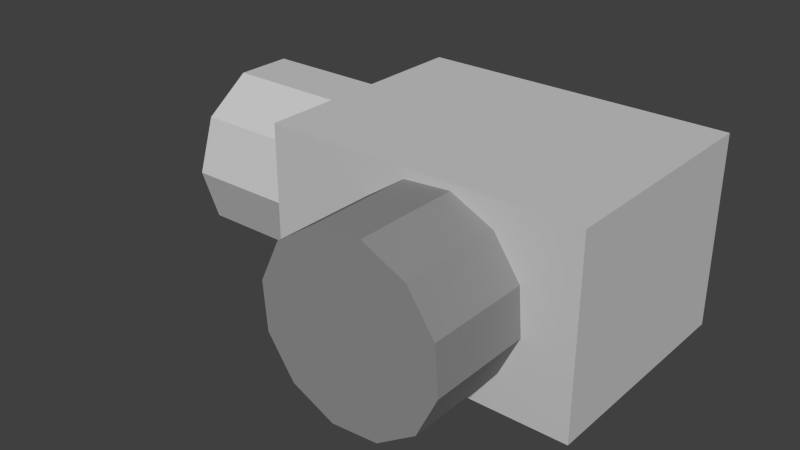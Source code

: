 # Source: Cam1.blend  (saved by Blender 2.69.0; exported with 4.5.12 LTS)
import bpy
from mathutils import Matrix  # noqa: F401  (used for matrix-valued properties, if any)

bpy.ops.wm.read_factory_settings(use_empty=True)
scene = bpy.context.scene
scene.name = 'Scene'

# ---- collections
col_collection_1 = bpy.data.collections.new('Collection 1'); scene.collection.children.link(col_collection_1)

# ---- materials (node trees are filled in below, after node groups)
mat_material_014 = bpy.data.materials.new('Material.014')
mat_material_014.alpha_threshold = 0.0
mat_material_014.use_transparent_shadow = False
mat_material_014.diffuse_color = (0.5815, 0.5815, 0.5815, 1.0)
mat_material_014.roughness = 0.5
mat_material_014.line_color = (0.0, 0.0, 0.0, 1.0)
mat_material_015 = bpy.data.materials.new('Material.015')
mat_material_015.alpha_threshold = 0.0
mat_material_015.use_transparent_shadow = False
mat_material_015.roughness = 0.5
mat_material_015.line_color = (0.0, 0.0, 0.0, 0.3704)
mat_material_016 = bpy.data.materials.new('Material.016')
mat_material_016.alpha_threshold = 0.0
mat_material_016.use_transparent_shadow = False
mat_material_016.diffuse_color = (0.01739, 0.01739, 0.01739, 1.0)
mat_material_016.specular_color = (0.3926, 0.3678, 1.0)
mat_material_016.roughness = 0.5
mat_material_016.specular_intensity = 0.626
mat_material_016.line_color = (0.0, 0.0, 0.0, 1.0)
mat_material_003 = bpy.data.materials.new('Material.003')
mat_material_003.alpha_threshold = 0.0
mat_material_003.use_transparent_shadow = False
mat_material_003.diffuse_color = (0.281, 0.281, 0.281, 1.0)
mat_material_003.roughness = 0.5
mat_material_003.specular_intensity = 1.0
mat_material_003.line_color = (0.0, 0.0, 0.0, 1.0)

# ---- material node trees

# ---- world
world_world = bpy.data.worlds.new('World'); scene.world = world_world
world_world.color = (0.05088, 0.05088, 0.05088)
world_world.use_sun_shadow = False
world_world.sun_shadow_jitter_overblur = 0.0
world_world.cycles.sampling_method = 'MANUAL'
world_world.cycles.sample_map_resolution = 256

# ---- meshes
me_cylinder_076 = bpy.data.meshes.new('Cylinder.076')
me_cylinder_076.from_pydata([(0.01978, 0.2285, 1.293), (0.01978, -0.06156, 0.9601), (0.6076, 0.03748, 1.293), (0.4371, -0.1972, 0.9601), (0.9708, -0.4625, 1.293), (0.695, -0.5521, 0.9601), (0.9708, -1.081, 1.293), (0.695, -0.9909, 0.9601), (0.6076, -1.581, 1.293), (0.4371, -1.346, 0.9601), (0.01978, -1.772, 1.293), (0.01978, -1.482, 0.9601), (-0.568, -1.581, 1.293), (-0.3975, -1.346, 0.9601), (-0.9313, -1.081, 1.293), (-0.6554, -0.9909, 0.9601), (-0.9313, -0.4625, 1.293), (-0.6554, -0.5521, 0.9601), (-0.568, 0.03748, 1.293), (-0.3975, -0.1972, 0.9601), (0.01978, 0.4204, 1.27), (0.7204, 0.1928, 1.27), (1.153, -0.4032, 1.27), (1.153, -1.14, 1.27), (0.7204, -1.736, 1.27), (0.01978, -1.963, 1.27), (-0.6808, -1.736, 1.27), (-1.114, -1.14, 1.27), (-1.114, -0.4032, 1.27), (-0.6808, 0.1928, 1.27), (0.01978, 0.4204, -0.521), (0.7204, 0.1928, -0.521), (1.153, -0.4032, -0.521), (1.153, -1.14, -0.521), (0.7204, -1.736, -0.521), (0.01978, -1.963, -0.521), (-0.6808, -1.736, -0.521), (-1.114, -1.14, -0.521), (-1.114, -0.4032, -0.521), (-0.6808, 0.1928, -0.521), (-1.238, -2.288, -0.4808), (-1.238, 0.7358, -0.4808), (-1.238, 0.7358, -4.568), (-1.238, -2.288, -4.568), (1.256, -2.288, -0.4808), (1.256, 0.7358, -0.4808), (1.256, 0.7358, -4.568), (1.256, -2.288, -4.568), (-0.5561, -1.535, 0.975), (-0.03037, -0.7857, 1.116), (0.8971, -0.7857, 0.9848), (-0.5561, -0.03636, 0.975), (-0.8173, -0.7857, 1.009), (0.3648, 0.03897, 0.9838), (0.3648, -1.61, 0.9838), (0.01978, -0.06156, 0.5535), (0.4371, -0.1972, 0.5535), (0.695, -0.5521, 0.5535), (0.695, -0.9909, 0.5535), (0.4371, -1.346, 0.5535), (0.01978, -1.482, 0.5535), (-0.3975, -1.346, 0.5535), (-0.6554, -0.9909, 0.5535), (-0.6554, -0.5521, 0.5535), (-0.3975, -0.1972, 0.5535)], [], [(0, 1, 3, 2), (2, 3, 5, 4), (4, 5, 7, 6), (6, 7, 9, 8), (8, 9, 11, 10), (10, 11, 13, 12), (12, 13, 15, 14), (14, 15, 17, 16), (18, 19, 1, 0), (16, 17, 19, 18), (14, 16, 28, 27), (4, 6, 23, 22), (10, 12, 26, 25), (16, 18, 29, 28), (6, 8, 24, 23), (0, 2, 21, 20), (12, 14, 27, 26), (2, 4, 22, 21), (18, 0, 20, 29), (8, 10, 25, 24), (27, 28, 38, 37), (22, 23, 33, 32), (26, 27, 37, 36), (21, 22, 32, 31), (25, 26, 36, 35), (20, 21, 31, 30), (29, 20, 30, 39), (24, 25, 35, 34), (28, 29, 39, 38), (23, 24, 34, 33), (44, 45, 41, 40), (40, 41, 42, 43), (47, 46, 45, 44), (40, 43, 47, 44), (41, 45, 46, 42), (46, 47, 43, 42), (49, 53, 51), (50, 53, 49), (49, 51, 52), (48, 49, 52), (48, 54, 49), (54, 50, 49), (15, 13, 61, 62), (5, 3, 56, 57), (1, 19, 64, 55), (11, 9, 59, 60), (17, 15, 62, 63), (7, 5, 57, 58), (13, 11, 60, 61), (19, 17, 63, 64), (9, 7, 58, 59), (3, 1, 55, 56), (56, 55, 64, 63, 62, 61, 60, 59, 58, 57)])
me_cylinder_076.polygons.foreach_set('material_index', [0, 0, 0, 0, 0, 0, 0, 0, 0, 0, 0, 0, 0, 0, 0, 0, 0, 0, 0, 0, 0, 0, 0, 0, 0, 0, 0, 0, 0, 0, 0, 0, 0, 0, 0, 0, 1, 1, 1, 1, 1, 1, 2, 2, 2, 2, 2, 2, 2, 2, 2, 2, 2])
me_cylinder_076.materials.append(mat_material_014)
me_cylinder_076.materials.append(mat_material_015)
me_cylinder_076.materials.append(mat_material_016)
me_cylinder_076.use_remesh_preserve_volume = False
me_cylinder_076.use_remesh_preserve_attributes = False
me_cylinder_076.use_mirror_vertex_groups = False
me_cylinder_076.update()
me_cylinder_075 = bpy.data.meshes.new('Cylinder.075')
me_cylinder_075.from_pydata([(-1.504e-07, 1.0, -1.26), (1.987e-07, 1.0, 1.26), (0.5, 0.866, -1.26), (0.5, 0.866, 1.26), (0.866, 0.5, -1.26), (0.866, 0.5, 1.26), (1.0, 9.537e-08, -1.26), (1.0, 9.537e-08, 1.26), (0.866, -0.5, -1.26), (0.866, -0.5, 1.26), (0.5, -0.866, -1.26), (0.5, -0.866, 1.26), (6.066e-10, -1.0, -1.26), (3.497e-07, -1.0, 1.26), (-0.5, -0.866, -1.26), (-0.5, -0.866, 1.26), (-0.866, -0.5, -1.26), (-0.866, -0.5, 1.26), (-1.0, -3.258e-07, -1.26), (-1.0, -3.258e-07, 1.26), (-0.866, 0.5, -1.26), (-0.866, 0.5, 1.26), (-0.5, 0.866, -1.26), (-0.5, 0.866, 1.26)], [], [(0, 1, 3, 2), (2, 3, 5, 4), (4, 5, 7, 6), (6, 7, 9, 8), (8, 9, 11, 10), (10, 11, 13, 12), (12, 13, 15, 14), (14, 15, 17, 16), (16, 17, 19, 18), (18, 19, 21, 20), (3, 1, 23, 21, 19, 17, 15, 13, 11, 9, 7, 5), (22, 23, 1, 0), (20, 21, 23, 22), (0, 2, 4, 6, 8, 10, 12, 14, 16, 18, 20, 22)])
me_cylinder_075.materials.append(mat_material_003)
me_cylinder_075.use_remesh_preserve_volume = False
me_cylinder_075.use_remesh_preserve_attributes = False
me_cylinder_075.use_mirror_vertex_groups = False
me_cylinder_075.update()

# ---- objects
ob_cylinder_005 = bpy.data.objects.new('Cylinder.005', me_cylinder_076)
ob_steel_part_019 = bpy.data.objects.new('Steel_part.019', me_cylinder_075)

# ---- transforms, parenting, visibility, modifiers, constraints
ob_cylinder_005.location = (-0.06032, 0.02113, 0.001421)
ob_cylinder_005.rotation_euler = (-0.0, -1.571, 0.0)
ob_cylinder_005.scale = (0.02626, 0.02626, 0.02626)
ob_cylinder_005.lineart.crease_threshold = 0.0
ob_steel_part_019.location = (0.0124, -0.03582, 0.00175)
ob_steel_part_019.rotation_euler = (1.571, 2.432, 3.142)
ob_steel_part_019.scale = (0.03087, 0.03087, 0.03087)
ob_steel_part_019.lineart.crease_threshold = 0.0

# ---- collection membership
col_collection_1.objects.link(ob_cylinder_005)
col_collection_1.objects.link(ob_steel_part_019)

# ---- scene / render settings (as saved in the file)
scene.frame_start = 1; scene.frame_end = 250; scene.frame_set(1)
scene.render.engine = 'BLENDER_EEVEE_NEXT'
scene.render.image_settings.compression = 90
scene.render.resolution_percentage = 50
scene.render.dither_intensity = 0.0
scene.cycles.use_denoising = False
scene.cycles.samples = 10
scene.cycles.sampling_pattern = 'TABULATED_SOBOL'
scene.cycles.light_sampling_threshold = 0.0
scene.cycles.use_adaptive_sampling = False
scene.cycles.use_light_tree = False
scene.cycles.blur_glossy = 0.0
scene.cycles.volume_bounces = 1
scene.cycles.pixel_filter_type = 'GAUSSIAN'
scene.cycles.sample_clamp_indirect = 0.0
scene.view_settings.view_transform = 'Standard'
bpy.context.view_layer.update()

# ---- added for rendering (the .blend has no active camera and no usable light): camera, sun
cam_auto = bpy.data.cameras.new('AutoCamera')
cam_auto.lens = 50.0
cam_auto.sensor_width = 36.0
cam_auto.clip_end = 1000.0
ob_auto_camera = bpy.data.objects.new('AutoCamera', cam_auto)
scene.collection.objects.link(ob_auto_camera)
ob_auto_camera.location = (0.177941, -0.251436, 0.157954)
ob_auto_camera.rotation_euler = (1.09748, -7.21219e-08, 0.694738)
scene.camera = ob_auto_camera
light_auto_sun = bpy.data.lights.new('AutoSun', 'SUN')
light_auto_sun.energy = 3.0
light_auto_sun.angle = 0.0523599
ob_auto_sun = bpy.data.objects.new('AutoSun', light_auto_sun)
scene.collection.objects.link(ob_auto_sun)
ob_auto_sun.rotation_euler = (0.872665, 0.174533, 0.523599)
bpy.context.view_layer.update()
